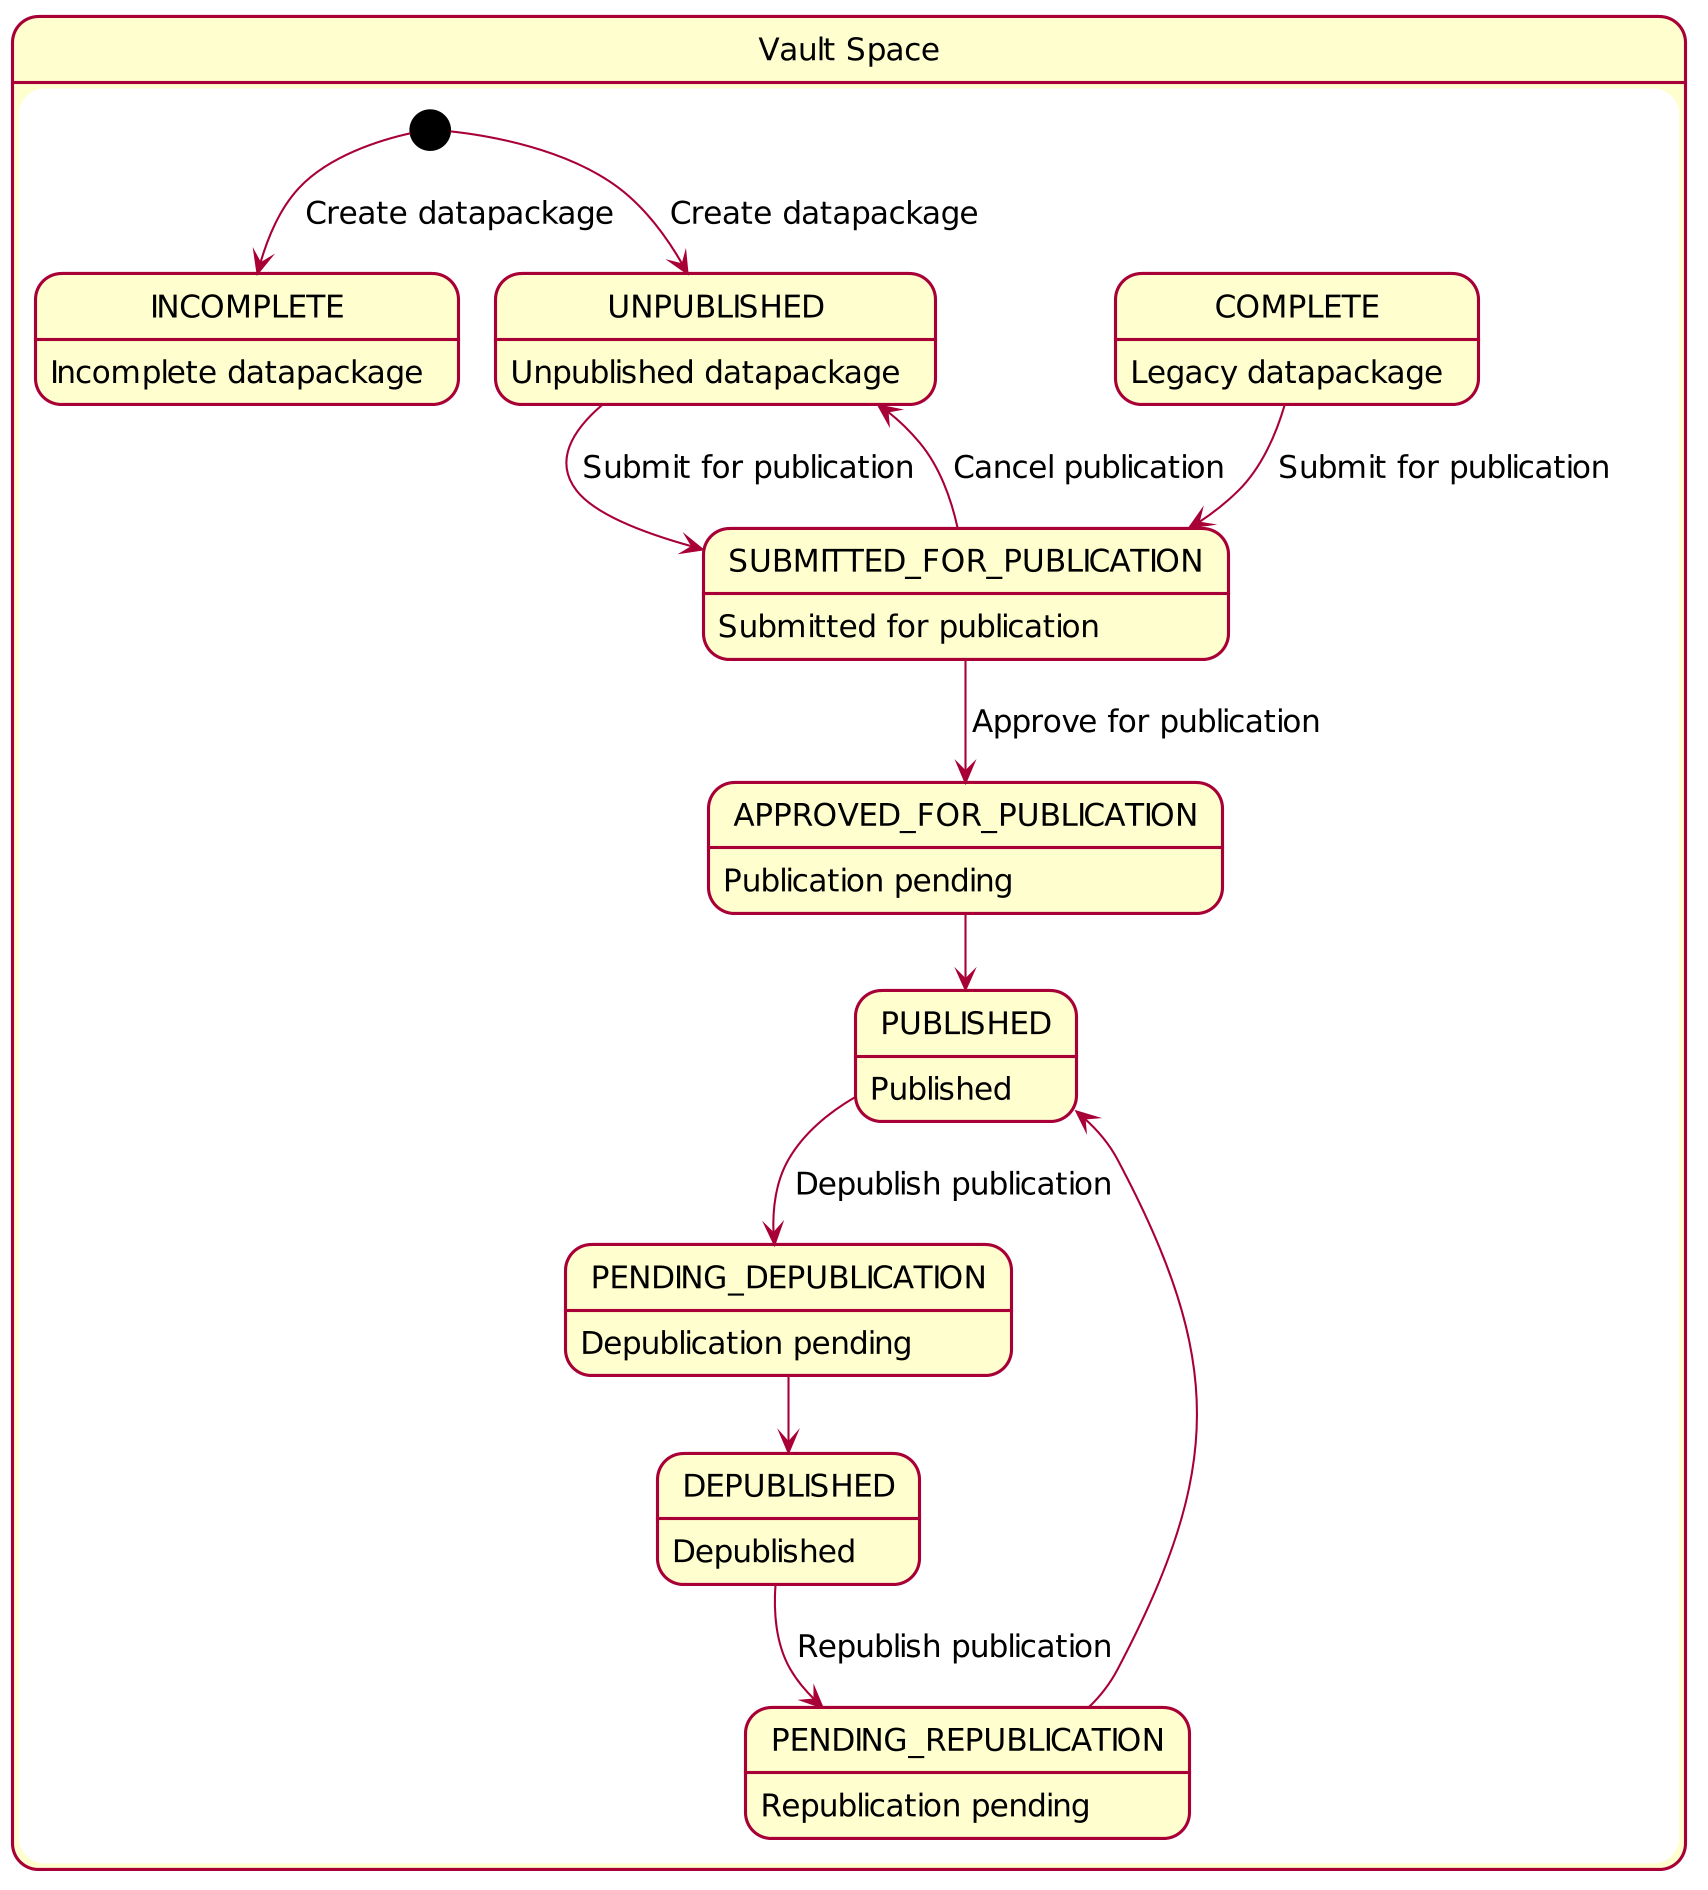

The diagram above was rendered by PlantUML. Its source (embedded in the PNG):
@startuml

skinparam defaultFontName CMU Serif
skinparam defaultFontSize 15
skinparam padding 2
skinparam shadowing false
skinparam dpi 200

state VaultSpace as "Vault Space" {
  INCOMPLETE : Incomplete datapackage
  COMPLETE : Legacy datapackage
  UNPUBLISHED : Unpublished datapackage
  SUBMITTED_FOR_PUBLICATION : Submitted for publication
  APPROVED_FOR_PUBLICATION : Publication pending
  PUBLISHED : Published
  PENDING_DEPUBLICATION : Depublication pending
  DEPUBLISHED : Depublished
  PENDING_REPUBLICATION : Republication pending

  [*] --> UNPUBLISHED : Create datapackage
  [*] --> INCOMPLETE : Create datapackage
  UNPUBLISHED --> SUBMITTED_FOR_PUBLICATION : Submit for publication
  COMPLETE --> SUBMITTED_FOR_PUBLICATION : Submit for publication
  SUBMITTED_FOR_PUBLICATION --> APPROVED_FOR_PUBLICATION : Approve for publication
  SUBMITTED_FOR_PUBLICATION --> UNPUBLISHED : Cancel publication
  APPROVED_FOR_PUBLICATION --> PUBLISHED
  PUBLISHED --> PENDING_DEPUBLICATION : Depublish publication
  PENDING_DEPUBLICATION --> DEPUBLISHED
  DEPUBLISHED --> PENDING_REPUBLICATION  : Republish publication
  PENDING_REPUBLICATION --> PUBLISHED
}

@enduml